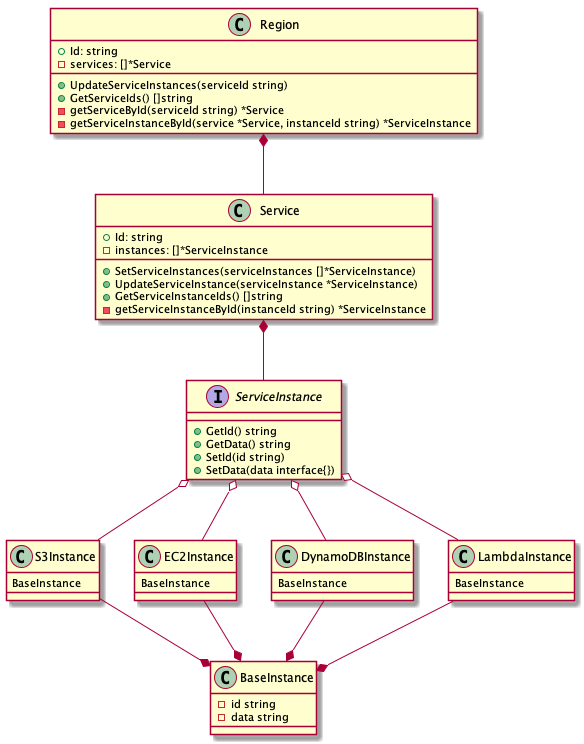

The diagram above was rendered by PlantUML. Its source (embedded in the PNG):
@startuml


class Region {
    +Id: string
    -services: []*Service
    +UpdateServiceInstances(serviceId string)
    +GetServiceIds() []string
    -getServiceById(serviceId string) *Service
    -getServiceInstanceById(service *Service, instanceId string) *ServiceInstance
}

class Service {
    +Id: string
    -instances: []*ServiceInstance
    +SetServiceInstances(serviceInstances []*ServiceInstance)
    +UpdateServiceInstance(serviceInstance *ServiceInstance)
    +GetServiceInstanceIds() []string
    -getServiceInstanceById(instanceId string) *ServiceInstance
}

interface ServiceInstance {
    +GetId() string
	+GetData() string
	+SetId(id string)
	+SetData(data interface{})
}

class BaseInstance {
    -id string
    -data string
}

class LambdaInstance {
    BaseInstance
}

class DynamoDBInstance {
    BaseInstance
}

class EC2Instance {
    BaseInstance
}

class S3Instance {
    BaseInstance
}

Region *-down- Service
Service *-down- ServiceInstance

ServiceInstance o-down- LambdaInstance
ServiceInstance o-down- DynamoDBInstance
ServiceInstance o-down- EC2Instance
ServiceInstance o-down- S3Instance

BaseInstance *-up- LambdaInstance
BaseInstance *-up- DynamoDBInstance
BaseInstance *-up- EC2Instance
BaseInstance *-up- S3Instance


@enduml